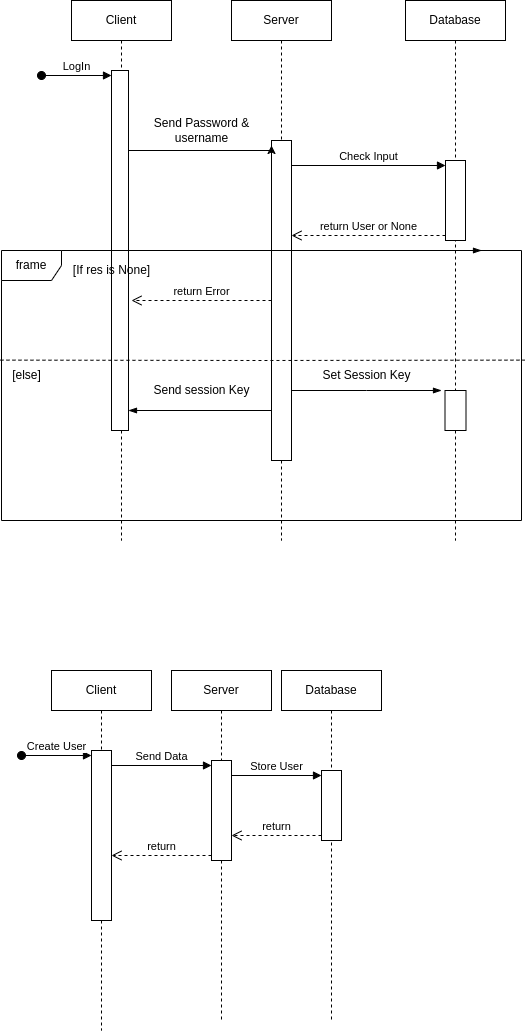

The diagram above was exported from draw.io. Its source (the exported page's mxGraphModel, read from the mxfile embedded in the PNG):
<mxGraphModel dx="1231" dy="646" grid="1" gridSize="10" guides="1" tooltips="1" connect="1" arrows="1" fold="1" page="1" pageScale="1" pageWidth="827" pageHeight="1169" math="0" shadow="0">
  <root>
    <mxCell id="0" />
    <mxCell id="1" parent="0" />
    <mxCell id="uA-V-xtoLorRQKEx0sOQ-1" value="Client" style="shape=umlLifeline;perimeter=lifelinePerimeter;whiteSpace=wrap;html=1;container=1;dropTarget=0;collapsible=0;recursiveResize=0;outlineConnect=0;portConstraint=eastwest;newEdgeStyle={&quot;edgeStyle&quot;:&quot;elbowEdgeStyle&quot;,&quot;elbow&quot;:&quot;vertical&quot;,&quot;curved&quot;:0,&quot;rounded&quot;:0};" parent="1" vertex="1">
      <mxGeometry x="80" y="180" width="100" height="540" as="geometry" />
    </mxCell>
    <mxCell id="uA-V-xtoLorRQKEx0sOQ-5" value="" style="html=1;points=[[0,0,0,0,5],[0,1,0,0,-5],[1,0,0,0,5],[1,1,0,0,-5]];perimeter=orthogonalPerimeter;outlineConnect=0;targetShapes=umlLifeline;portConstraint=eastwest;newEdgeStyle={&quot;curved&quot;:0,&quot;rounded&quot;:0};" parent="uA-V-xtoLorRQKEx0sOQ-1" vertex="1">
      <mxGeometry x="40" y="70" width="17" height="360" as="geometry" />
    </mxCell>
    <mxCell id="uA-V-xtoLorRQKEx0sOQ-6" value="LogIn" style="html=1;verticalAlign=bottom;startArrow=oval;endArrow=block;startSize=8;curved=0;rounded=0;entryX=0;entryY=0;entryDx=0;entryDy=5;" parent="uA-V-xtoLorRQKEx0sOQ-1" target="uA-V-xtoLorRQKEx0sOQ-5" edge="1">
      <mxGeometry relative="1" as="geometry">
        <mxPoint x="-30" y="75" as="sourcePoint" />
      </mxGeometry>
    </mxCell>
    <mxCell id="uA-V-xtoLorRQKEx0sOQ-2" value="Server" style="shape=umlLifeline;perimeter=lifelinePerimeter;whiteSpace=wrap;html=1;container=1;dropTarget=0;collapsible=0;recursiveResize=0;outlineConnect=0;portConstraint=eastwest;newEdgeStyle={&quot;edgeStyle&quot;:&quot;elbowEdgeStyle&quot;,&quot;elbow&quot;:&quot;vertical&quot;,&quot;curved&quot;:0,&quot;rounded&quot;:0};" parent="1" vertex="1">
      <mxGeometry x="240" y="180" width="100" height="540" as="geometry" />
    </mxCell>
    <mxCell id="uA-V-xtoLorRQKEx0sOQ-7" value="" style="html=1;points=[[0,0,0,0,5],[0,1,0,0,-5],[1,0,0,0,5],[1,1,0,0,-5]];perimeter=orthogonalPerimeter;outlineConnect=0;targetShapes=umlLifeline;portConstraint=eastwest;newEdgeStyle={&quot;curved&quot;:0,&quot;rounded&quot;:0};" parent="uA-V-xtoLorRQKEx0sOQ-2" vertex="1">
      <mxGeometry x="40" y="140" width="20" height="320" as="geometry" />
    </mxCell>
    <mxCell id="uA-V-xtoLorRQKEx0sOQ-9" style="edgeStyle=orthogonalEdgeStyle;rounded=0;orthogonalLoop=1;jettySize=auto;html=1;curved=0;entryX=0;entryY=0;entryDx=0;entryDy=5;entryPerimeter=0;" parent="1" source="uA-V-xtoLorRQKEx0sOQ-5" target="uA-V-xtoLorRQKEx0sOQ-7" edge="1">
      <mxGeometry relative="1" as="geometry">
        <mxPoint x="280" y="325" as="targetPoint" />
        <Array as="points">
          <mxPoint x="280" y="330" />
        </Array>
      </mxGeometry>
    </mxCell>
    <mxCell id="uA-V-xtoLorRQKEx0sOQ-10" value="Send Password &amp;amp;&lt;br&gt;username" style="text;html=1;align=center;verticalAlign=middle;resizable=0;points=[];autosize=1;strokeColor=none;fillColor=none;" parent="1" vertex="1">
      <mxGeometry x="150" y="290" width="120" height="40" as="geometry" />
    </mxCell>
    <mxCell id="uA-V-xtoLorRQKEx0sOQ-12" value="Database" style="shape=umlLifeline;perimeter=lifelinePerimeter;whiteSpace=wrap;html=1;container=1;dropTarget=0;collapsible=0;recursiveResize=0;outlineConnect=0;portConstraint=eastwest;newEdgeStyle={&quot;edgeStyle&quot;:&quot;elbowEdgeStyle&quot;,&quot;elbow&quot;:&quot;vertical&quot;,&quot;curved&quot;:0,&quot;rounded&quot;:0};" parent="1" vertex="1">
      <mxGeometry x="414" y="180" width="100" height="540" as="geometry" />
    </mxCell>
    <mxCell id="uA-V-xtoLorRQKEx0sOQ-14" value="" style="html=1;points=[[0,0,0,0,5],[0,1,0,0,-5],[1,0,0,0,5],[1,1,0,0,-5]];perimeter=orthogonalPerimeter;outlineConnect=0;targetShapes=umlLifeline;portConstraint=eastwest;newEdgeStyle={&quot;curved&quot;:0,&quot;rounded&quot;:0};" parent="uA-V-xtoLorRQKEx0sOQ-12" vertex="1">
      <mxGeometry x="40" y="160" width="20" height="80" as="geometry" />
    </mxCell>
    <mxCell id="uA-V-xtoLorRQKEx0sOQ-15" value="Check Input" style="html=1;verticalAlign=bottom;endArrow=block;curved=0;rounded=0;entryX=0;entryY=0;entryDx=0;entryDy=5;" parent="1" source="uA-V-xtoLorRQKEx0sOQ-7" target="uA-V-xtoLorRQKEx0sOQ-14" edge="1">
      <mxGeometry relative="1" as="geometry">
        <mxPoint x="320" y="345" as="sourcePoint" />
      </mxGeometry>
    </mxCell>
    <mxCell id="uA-V-xtoLorRQKEx0sOQ-16" value="return User or None" style="html=1;verticalAlign=bottom;endArrow=open;dashed=1;endSize=8;curved=0;rounded=0;exitX=0;exitY=1;exitDx=0;exitDy=-5;" parent="1" source="uA-V-xtoLorRQKEx0sOQ-14" target="uA-V-xtoLorRQKEx0sOQ-7" edge="1">
      <mxGeometry relative="1" as="geometry">
        <mxPoint x="320" y="415" as="targetPoint" />
      </mxGeometry>
    </mxCell>
    <mxCell id="uA-V-xtoLorRQKEx0sOQ-17" value="frame" style="shape=umlFrame;whiteSpace=wrap;html=1;pointerEvents=0;" parent="1" vertex="1">
      <mxGeometry x="10" y="430" width="520" height="270" as="geometry" />
    </mxCell>
    <mxCell id="uA-V-xtoLorRQKEx0sOQ-18" value="" style="endArrow=none;dashed=1;html=1;rounded=0;exitX=-0.002;exitY=0.406;exitDx=0;exitDy=0;exitPerimeter=0;entryX=1.006;entryY=0.406;entryDx=0;entryDy=0;entryPerimeter=0;" parent="1" source="uA-V-xtoLorRQKEx0sOQ-17" target="uA-V-xtoLorRQKEx0sOQ-17" edge="1">
      <mxGeometry width="50" height="50" relative="1" as="geometry">
        <mxPoint x="390" y="450" as="sourcePoint" />
        <mxPoint x="440" y="400" as="targetPoint" />
        <Array as="points">
          <mxPoint x="270" y="540" />
        </Array>
      </mxGeometry>
    </mxCell>
    <mxCell id="uA-V-xtoLorRQKEx0sOQ-19" value="" style="edgeStyle=elbowEdgeStyle;fontSize=12;html=1;endArrow=blockThin;endFill=1;rounded=0;" parent="1" edge="1">
      <mxGeometry width="160" relative="1" as="geometry">
        <mxPoint x="330" y="430" as="sourcePoint" />
        <mxPoint x="490" y="430" as="targetPoint" />
      </mxGeometry>
    </mxCell>
    <mxCell id="uA-V-xtoLorRQKEx0sOQ-20" value="return Error" style="html=1;verticalAlign=bottom;endArrow=open;dashed=1;endSize=8;curved=0;rounded=0;" parent="1" edge="1">
      <mxGeometry relative="1" as="geometry">
        <mxPoint x="140" y="480" as="targetPoint" />
        <mxPoint x="280" y="480" as="sourcePoint" />
      </mxGeometry>
    </mxCell>
    <mxCell id="uA-V-xtoLorRQKEx0sOQ-21" value="[If res is None]" style="text;html=1;align=center;verticalAlign=middle;resizable=0;points=[];autosize=1;strokeColor=none;fillColor=none;" parent="1" vertex="1">
      <mxGeometry x="70" y="435" width="100" height="30" as="geometry" />
    </mxCell>
    <mxCell id="uA-V-xtoLorRQKEx0sOQ-22" value="[else]" style="text;html=1;align=center;verticalAlign=middle;resizable=0;points=[];autosize=1;strokeColor=none;fillColor=none;" parent="1" vertex="1">
      <mxGeometry x="10" y="540" width="50" height="30" as="geometry" />
    </mxCell>
    <mxCell id="uA-V-xtoLorRQKEx0sOQ-23" value="" style="html=1;points=[[0,0,0,0,5],[0,1,0,0,-5],[1,0,0,0,5],[1,1,0,0,-5]];perimeter=orthogonalPerimeter;outlineConnect=0;targetShapes=umlLifeline;portConstraint=eastwest;newEdgeStyle={&quot;curved&quot;:0,&quot;rounded&quot;:0};" parent="1" vertex="1">
      <mxGeometry x="453.5" y="570" width="21" height="40" as="geometry" />
    </mxCell>
    <mxCell id="uA-V-xtoLorRQKEx0sOQ-24" value="" style="edgeStyle=elbowEdgeStyle;fontSize=12;html=1;endArrow=blockThin;endFill=1;rounded=0;" parent="1" edge="1">
      <mxGeometry width="160" relative="1" as="geometry">
        <mxPoint x="300" y="570" as="sourcePoint" />
        <mxPoint x="450" y="570" as="targetPoint" />
      </mxGeometry>
    </mxCell>
    <mxCell id="uA-V-xtoLorRQKEx0sOQ-25" value="Set Session Key" style="text;html=1;align=center;verticalAlign=middle;resizable=0;points=[];autosize=1;strokeColor=none;fillColor=none;" parent="1" vertex="1">
      <mxGeometry x="320" y="540" width="110" height="30" as="geometry" />
    </mxCell>
    <mxCell id="uA-V-xtoLorRQKEx0sOQ-26" value="" style="edgeStyle=elbowEdgeStyle;fontSize=12;html=1;endArrow=blockThin;endFill=1;rounded=0;" parent="1" target="uA-V-xtoLorRQKEx0sOQ-5" edge="1">
      <mxGeometry width="160" relative="1" as="geometry">
        <mxPoint x="280" y="590" as="sourcePoint" />
        <mxPoint x="280" y="589.5" as="targetPoint" />
        <Array as="points">
          <mxPoint x="280" y="590" />
        </Array>
      </mxGeometry>
    </mxCell>
    <mxCell id="uA-V-xtoLorRQKEx0sOQ-27" value="Send session Key" style="text;html=1;align=center;verticalAlign=middle;resizable=0;points=[];autosize=1;strokeColor=none;fillColor=none;" parent="1" vertex="1">
      <mxGeometry x="150" y="555" width="120" height="30" as="geometry" />
    </mxCell>
    <mxCell id="uA-V-xtoLorRQKEx0sOQ-31" value="Client" style="shape=umlLifeline;perimeter=lifelinePerimeter;whiteSpace=wrap;html=1;container=1;dropTarget=0;collapsible=0;recursiveResize=0;outlineConnect=0;portConstraint=eastwest;newEdgeStyle={&quot;edgeStyle&quot;:&quot;elbowEdgeStyle&quot;,&quot;elbow&quot;:&quot;vertical&quot;,&quot;curved&quot;:0,&quot;rounded&quot;:0};" parent="1" vertex="1">
      <mxGeometry x="60" y="850" width="100" height="360" as="geometry" />
    </mxCell>
    <mxCell id="uA-V-xtoLorRQKEx0sOQ-33" value="" style="html=1;points=[[0,0,0,0,5],[0,1,0,0,-5],[1,0,0,0,5],[1,1,0,0,-5]];perimeter=orthogonalPerimeter;outlineConnect=0;targetShapes=umlLifeline;portConstraint=eastwest;newEdgeStyle={&quot;curved&quot;:0,&quot;rounded&quot;:0};" parent="uA-V-xtoLorRQKEx0sOQ-31" vertex="1">
      <mxGeometry x="40" y="80" width="20" height="170" as="geometry" />
    </mxCell>
    <mxCell id="uA-V-xtoLorRQKEx0sOQ-34" value="Create User" style="html=1;verticalAlign=bottom;startArrow=oval;endArrow=block;startSize=8;curved=0;rounded=0;entryX=0;entryY=0;entryDx=0;entryDy=5;" parent="uA-V-xtoLorRQKEx0sOQ-31" target="uA-V-xtoLorRQKEx0sOQ-33" edge="1">
      <mxGeometry relative="1" as="geometry">
        <mxPoint x="-30" y="85" as="sourcePoint" />
      </mxGeometry>
    </mxCell>
    <mxCell id="uA-V-xtoLorRQKEx0sOQ-32" value="Server" style="shape=umlLifeline;perimeter=lifelinePerimeter;whiteSpace=wrap;html=1;container=1;dropTarget=0;collapsible=0;recursiveResize=0;outlineConnect=0;portConstraint=eastwest;newEdgeStyle={&quot;edgeStyle&quot;:&quot;elbowEdgeStyle&quot;,&quot;elbow&quot;:&quot;vertical&quot;,&quot;curved&quot;:0,&quot;rounded&quot;:0};" parent="1" vertex="1">
      <mxGeometry x="180" y="850" width="100" height="350" as="geometry" />
    </mxCell>
    <mxCell id="uA-V-xtoLorRQKEx0sOQ-36" value="" style="html=1;points=[[0,0,0,0,5],[0,1,0,0,-5],[1,0,0,0,5],[1,1,0,0,-5]];perimeter=orthogonalPerimeter;outlineConnect=0;targetShapes=umlLifeline;portConstraint=eastwest;newEdgeStyle={&quot;curved&quot;:0,&quot;rounded&quot;:0};" parent="uA-V-xtoLorRQKEx0sOQ-32" vertex="1">
      <mxGeometry x="40" y="90" width="20" height="100" as="geometry" />
    </mxCell>
    <mxCell id="uA-V-xtoLorRQKEx0sOQ-35" value="Database" style="shape=umlLifeline;perimeter=lifelinePerimeter;whiteSpace=wrap;html=1;container=1;dropTarget=0;collapsible=0;recursiveResize=0;outlineConnect=0;portConstraint=eastwest;newEdgeStyle={&quot;edgeStyle&quot;:&quot;elbowEdgeStyle&quot;,&quot;elbow&quot;:&quot;vertical&quot;,&quot;curved&quot;:0,&quot;rounded&quot;:0};" parent="1" vertex="1">
      <mxGeometry x="290" y="850" width="100" height="350" as="geometry" />
    </mxCell>
    <mxCell id="uA-V-xtoLorRQKEx0sOQ-39" value="" style="html=1;points=[[0,0,0,0,5],[0,1,0,0,-5],[1,0,0,0,5],[1,1,0,0,-5]];perimeter=orthogonalPerimeter;outlineConnect=0;targetShapes=umlLifeline;portConstraint=eastwest;newEdgeStyle={&quot;curved&quot;:0,&quot;rounded&quot;:0};" parent="uA-V-xtoLorRQKEx0sOQ-35" vertex="1">
      <mxGeometry x="40" y="100" width="20" height="70" as="geometry" />
    </mxCell>
    <mxCell id="uA-V-xtoLorRQKEx0sOQ-37" value="Send Data" style="html=1;verticalAlign=bottom;endArrow=block;curved=0;rounded=0;entryX=0;entryY=0;entryDx=0;entryDy=5;" parent="1" source="uA-V-xtoLorRQKEx0sOQ-33" target="uA-V-xtoLorRQKEx0sOQ-36" edge="1">
      <mxGeometry relative="1" as="geometry">
        <mxPoint x="160" y="945" as="sourcePoint" />
      </mxGeometry>
    </mxCell>
    <mxCell id="uA-V-xtoLorRQKEx0sOQ-38" value="return" style="html=1;verticalAlign=bottom;endArrow=open;dashed=1;endSize=8;curved=0;rounded=0;exitX=0;exitY=1;exitDx=0;exitDy=-5;" parent="1" source="uA-V-xtoLorRQKEx0sOQ-36" target="uA-V-xtoLorRQKEx0sOQ-33" edge="1">
      <mxGeometry relative="1" as="geometry">
        <mxPoint x="160" y="1015" as="targetPoint" />
      </mxGeometry>
    </mxCell>
    <mxCell id="uA-V-xtoLorRQKEx0sOQ-41" value="return" style="html=1;verticalAlign=bottom;endArrow=open;dashed=1;endSize=8;curved=0;rounded=0;" parent="1" target="uA-V-xtoLorRQKEx0sOQ-36" edge="1">
      <mxGeometry relative="1" as="geometry">
        <mxPoint x="420" y="1025" as="targetPoint" />
        <mxPoint x="330" y="1015" as="sourcePoint" />
      </mxGeometry>
    </mxCell>
    <mxCell id="uA-V-xtoLorRQKEx0sOQ-40" value="Store User" style="html=1;verticalAlign=bottom;endArrow=block;curved=0;rounded=0;" parent="1" source="uA-V-xtoLorRQKEx0sOQ-36" edge="1">
      <mxGeometry relative="1" as="geometry">
        <mxPoint x="420" y="955" as="sourcePoint" />
        <mxPoint x="330" y="955" as="targetPoint" />
      </mxGeometry>
    </mxCell>
  </root>
</mxGraphModel>